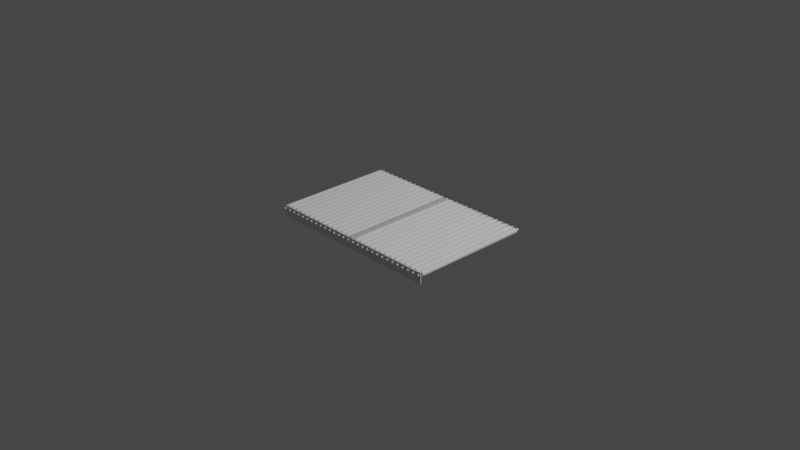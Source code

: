 # Source: roller_conveyor.blend  (saved by Blender 3.3.6; exported with 4.5.12 LTS)
import bpy
from mathutils import Matrix  # noqa: F401  (used for matrix-valued properties, if any)

bpy.ops.wm.read_factory_settings(use_empty=True)
scene = bpy.context.scene
scene.name = 'Scene'

# ---- collections
col_collection = bpy.data.collections.new('Collection'); scene.collection.children.link(col_collection)

# ---- world
world_world = bpy.data.worlds.new('World'); scene.world = world_world
world_world.use_nodes = True; world_world.node_tree.nodes.clear()
_N = world_world.node_tree.nodes; _L = world_world.node_tree.links
n0 = _N.new('ShaderNodeOutputWorld'); n0.name = 'World Output'; n0.location = (300, 300)
n1 = _N.new('ShaderNodeBackground'); n1.name = 'Background'; n1.location = (10, 300)
n1.inputs[0].default_value = (0.05088, 0.05088, 0.05088, 1.0)
_L.new(n1.outputs[0], n0.inputs[0])
n0.is_active_output = True
world_world.color = (0.05088, 0.05088, 0.05088)
world_world.use_sun_shadow = False
world_world.sun_shadow_jitter_overblur = 0.0

# ---- cameras
cam_camera = bpy.data.cameras.new('Camera')
cam_camera.clip_end = 100.0
cam_camera.ortho_scale = 7.314

# ---- lights
light_light = bpy.data.lights.new('Light', 'POINT')
light_light.transmission_factor = 0.0
light_light.energy = 1000.0
light_light.shadow_soft_size = 0.1
light_light.shadow_maximum_resolution = 0.006
light_light.use_absolute_resolution = True

# ---- meshes
me_sketch = bpy.data.meshes.new('Sketch')
me_sketch.from_pydata([(1.837e-18, 0.03, 0.0), (-0.004071, 0.02973, 0.0), (-0.007975, 0.02893, 0.0), (-0.01168, 0.02764, 0.0), (-0.01514, 0.0259, 0.0), (-0.01833, 0.02375, 0.0), (-0.02121, 0.02121, 0.0), (-0.02375, 0.01833, 0.0), (-0.0259, 0.01514, 0.0), (-0.02764, 0.01168, 0.0), (-0.02893, 0.007975, 0.0), (-0.02973, 0.004071, 0.0), (-0.03, 3.674e-18, 0.0), (-0.02973, -0.004071, 0.0), (-0.02893, -0.007975, 0.0), (-0.02764, -0.01168, 0.0), (-0.0259, -0.01514, 0.0), (-0.02375, -0.01833, 0.0), (-0.02121, -0.02121, 0.0), (-0.01833, -0.02375, 0.0), (-0.01514, -0.0259, 0.0), (-0.01168, -0.02764, 0.0), (-0.007975, -0.02893, 0.0), (-0.004071, -0.02973, 0.0), (-5.511e-18, -0.03, 0.0), (0.004071, -0.02973, 0.0), (0.007975, -0.02893, 0.0), (0.01168, -0.02764, 0.0), (0.01514, -0.0259, 0.0), (0.01833, -0.02375, 0.0), (0.02121, -0.02121, 0.0), (0.02375, -0.01833, 0.0), (0.0259, -0.01514, 0.0), (0.02764, -0.01168, 0.0), (0.02893, -0.007975, 0.0), (0.02973, -0.004071, 0.0), (0.03, -7.348e-18, 0.0), (0.02973, 0.004071, 0.0), (0.02893, 0.007975, 0.0), (0.02764, 0.01168, 0.0), (0.0259, 0.01514, 0.0), (0.02375, 0.01833, 0.0), (0.02121, 0.02121, 0.0), (0.01833, 0.02375, 0.0), (0.01514, 0.0259, 0.0), (0.01168, 0.02764, 0.0), (0.007975, 0.02893, 0.0), (0.004071, 0.02973, 0.0), (-2.395e-18, 0.03, 0.65), (-0.004071, 0.02973, 0.65), (-0.007975, 0.02893, 0.65), (-0.01168, 0.02764, 0.65), (-0.01514, 0.0259, 0.65), (-0.01833, 0.02375, 0.65), (-0.02121, 0.02121, 0.65), (-0.02375, 0.01833, 0.65), (-0.0259, 0.01514, 0.65), (-0.02764, 0.01168, 0.65), (-0.02893, 0.007975, 0.65), (-0.02973, 0.004071, 0.65), (-0.03, 3.674e-18, 0.65), (-0.02973, -0.004071, 0.65), (-0.02893, -0.007975, 0.65), (-0.02764, -0.01168, 0.65), (-0.0259, -0.01514, 0.65), (-0.02375, -0.01833, 0.65), (-0.02121, -0.02121, 0.65), (-0.01833, -0.02375, 0.65), (-0.01514, -0.0259, 0.65), (-0.01168, -0.02764, 0.65), (-0.007975, -0.02893, 0.65), (-0.004071, -0.02973, 0.65), (-9.742e-18, -0.03, 0.65), (0.004071, -0.02973, 0.65), (0.007975, -0.02893, 0.65), (0.01168, -0.02764, 0.65), (0.01514, -0.0259, 0.65), (0.01833, -0.02375, 0.65), (0.02121, -0.02121, 0.65), (0.02375, -0.01833, 0.65), (0.0259, -0.01514, 0.65), (0.02764, -0.01168, 0.65), (0.02893, -0.007975, 0.65), (0.02973, -0.004071, 0.65), (0.03, -7.348e-18, 0.65), (0.02973, 0.004071, 0.65), (0.02893, 0.007975, 0.65), (0.02764, 0.01168, 0.65), (0.0259, 0.01514, 0.65), (0.02375, 0.01833, 0.65), (0.02121, 0.02121, 0.65), (0.01833, 0.02375, 0.65), (0.01514, 0.0259, 0.65), (0.01168, 0.02764, 0.65), (0.007975, 0.02893, 0.65), (0.004071, 0.02973, 0.65)], [], [(41, 40, 39, 38, 37, 36, 35, 34, 33, 32, 31, 30, 29, 28, 27, 26, 25, 24, 23, 22, 21, 20, 19, 18, 17, 16, 15, 14, 13, 12, 11, 10, 9, 8, 7, 6, 5, 4, 3, 2, 1, 0, 47, 46, 45, 44, 43, 42), (89, 90, 91, 92, 93, 94, 95, 48, 49, 50, 51, 52, 53, 54, 55, 56, 57, 58, 59, 60, 61, 62, 63, 64, 65, 66, 67, 68, 69, 70, 71, 72, 73, 74, 75, 76, 77, 78, 79, 80, 81, 82, 83, 84, 85, 86, 87, 88), (20, 21, 69, 68), (47, 0, 48, 95), (33, 34, 82, 81), (40, 41, 89, 88), (26, 27, 75, 74), (46, 47, 95, 94), (14, 15, 63, 62), (8, 9, 57, 56), (21, 22, 70, 69), (1, 2, 50, 49), (32, 33, 81, 80), (39, 40, 88, 87), (25, 26, 74, 73), (45, 46, 94, 93), (15, 16, 64, 63), (38, 39, 87, 86), (22, 23, 71, 70), (2, 3, 51, 50), (31, 32, 80, 79), (9, 10, 58, 57), (23, 24, 72, 71), (44, 45, 93, 92), (16, 17, 65, 64), (37, 38, 86, 85), (24, 25, 73, 72), (3, 4, 52, 51), (30, 31, 79, 78), (10, 11, 59, 58), (43, 44, 92, 91), (17, 18, 66, 65), (36, 37, 85, 84), (4, 5, 53, 52), (29, 30, 78, 77), (11, 12, 60, 59), (5, 6, 54, 53), (18, 19, 67, 66), (12, 13, 61, 60), (42, 43, 91, 90), (28, 29, 77, 76), (35, 36, 84, 83), (6, 7, 55, 54), (19, 20, 68, 67), (34, 35, 83, 82), (41, 42, 90, 89), (27, 28, 76, 75), (0, 1, 49, 48), (13, 14, 62, 61), (7, 8, 56, 55)])
_uv = me_sketch.uv_layers.new(name='UVMap')
_uv.uv.foreach_set('vector', [0.8723, 0.0, 0.8511, 0.0, 0.8298, 0.0, 0.8085, 0.0, 0.7872, 0.0, 0.766, 0.0, 0.7447, 0.0, 0.7234, 0.0, 0.7021, 0.0, 0.6809, 0.0, 0.6596, 0.0, 0.6383, 0.0, 0.617, 0.0, 0.5957, 0.0, 0.5745, 0.0, 0.5532, 0.0, 0.5319, 0.0, 0.5106, 0.0, 0.4894, 0.0, 0.4681, 0.0, 0.4468, 0.0, 0.4255, 0.0, 0.4043, 0.0, 0.383, 0.0, 0.3617, 0.0, 0.3404, 0.0, 0.3191, 0.0, 0.2979, 0.0, 0.2766, 0.0, 0.2553, 0.0, 0.234, 0.0, 0.2128, 0.0, 0.1915, 0.0, 0.1702, 0.0, 0.1489, 0.0, 0.1277, 0.0, 0.1064, 0.0, 0.08511, 0.0, 0.06383, 0.0, 0.04255, 0.0, 0.02128, 0.0, 0.0, 0.0, 1.0, 0.0, 0.9787, 0.0, 0.9574, 0.0, 0.9362, 0.0, 0.9149, 0.0, 0.8936, 0.0, 0.8723, 0.0, 0.8936, 0.0, 0.9149, 0.0, 0.9362, 0.0, 0.9574, 0.0, 0.9787, 0.0, 1.0, 0.0, 0.0, 0.0, 0.02128, 0.0, 0.04255, 0.0, 0.06383, 0.0, 0.08511, 0.0, 0.1064, 0.0, 0.1277, 0.0, 0.1489, 0.0, 0.1702, 0.0, 0.1915, 0.0, 0.2128, 0.0, 0.234, 0.0, 0.2553, 0.0, 0.2766, 0.0, 0.2979, 0.0, 0.3191, 0.0, 0.3404, 0.0, 0.3617, 0.0, 0.383, 0.0, 0.4043, 0.0, 0.4255, 0.0, 0.4468, 0.0, 0.4681, 0.0, 0.4894, 0.0, 0.5106, 0.0, 0.5319, 0.0, 0.5532, 0.0, 0.5745, 0.0, 0.5957, 0.0, 0.617, 0.0, 0.6383, 0.0, 0.6596, 0.0, 0.6809, 0.0, 0.7021, 0.0, 0.7234, 0.0, 0.7447, 0.0, 0.766, 0.0, 0.7872, 0.0, 0.8085, 0.0, 0.8298, 0.0, 0.8511, 0.0, 0.4255, 0.0, 0.4468, 0.0, 0.4468, 0.0, 0.4255, 0.0, 1.0, 0.0, 0.0, 0.0, 0.0, 0.0, 1.0, 0.0, 0.7021, 0.0, 0.7234, 0.0, 0.7234, 0.0, 0.7021, 0.0, 0.8511, 0.0, 0.8723, 0.0, 0.8723, 0.0, 0.8511, 0.0, 0.5532, 0.0, 0.5745, 0.0, 0.5745, 0.0, 0.5532, 0.0, 0.9787, 0.0, 1.0, 0.0, 1.0, 0.0, 0.9787, 0.0, 0.2979, 0.0, 0.3191, 0.0, 0.3191, 0.0, 0.2979, 0.0, 0.1702, 0.0, 0.1915, 0.0, 0.1915, 0.0, 0.1702, 0.0, 0.4468, 0.0, 0.4681, 0.0, 0.4681, 0.0, 0.4468, 0.0, 0.02128, 0.0, 0.04255, 0.0, 0.04255, 0.0, 0.02128, 0.0, 0.6809, 0.0, 0.7021, 0.0, 0.7021, 0.0, 0.6809, 0.0, 0.8298, 0.0, 0.8511, 0.0, 0.8511, 0.0, 0.8298, 0.0, 0.5319, 0.0, 0.5532, 0.0, 0.5532, 0.0, 0.5319, 0.0, 0.9574, 0.0, 0.9787, 0.0, 0.9787, 0.0, 0.9574, 0.0, 0.3191, 0.0, 0.3404, 0.0, 0.3404, 0.0, 0.3191, 0.0, 0.8085, 0.0, 0.8298, 0.0, 0.8298, 0.0, 0.8085, 0.0, 0.4681, 0.0, 0.4894, 0.0, 0.4894, 0.0, 0.4681, 0.0, 0.04255, 0.0, 0.06383, 0.0, 0.06383, 0.0, 0.04255, 0.0, 0.6596, 0.0, 0.6809, 0.0, 0.6809, 0.0, 0.6596, 0.0, 0.1915, 0.0, 0.2128, 0.0, 0.2128, 0.0, 0.1915, 0.0, 0.4894, 0.0, 0.5106, 0.0, 0.5106, 0.0, 0.4894, 0.0, 0.9362, 0.0, 0.9574, 0.0, 0.9574, 0.0, 0.9362, 0.0, 0.3404, 0.0, 0.3617, 0.0, 0.3617, 0.0, 0.3404, 0.0, 0.7872, 0.0, 0.8085, 0.0, 0.8085, 0.0, 0.7872, 0.0, 0.5106, 0.0, 0.5319, 0.0, 0.5319, 0.0, 0.5106, 0.0, 0.06383, 0.0, 0.08511, 0.0, 0.08511, 0.0, 0.06383, 0.0, 0.6383, 0.0, 0.6596, 0.0, 0.6596, 0.0, 0.6383, 0.0, 0.2128, 0.0, 0.234, 0.0, 0.234, 0.0, 0.2128, 0.0, 0.9149, 0.0, 0.9362, 0.0, 0.9362, 0.0, 0.9149, 0.0, 0.3617, 0.0, 0.383, 0.0, 0.383, 0.0, 0.3617, 0.0, 0.766, 0.0, 0.7872, 0.0, 0.7872, 0.0, 0.766, 0.0, 0.08511, 0.0, 0.1064, 0.0, 0.1064, 0.0, 0.08511, 0.0, 0.617, 0.0, 0.6383, 0.0, 0.6383, 0.0, 0.617, 0.0, 0.234, 0.0, 0.2553, 0.0, 0.2553, 0.0, 0.234, 0.0, 0.1064, 0.0, 0.1277, 0.0, 0.1277, 0.0, 0.1064, 0.0, 0.383, 0.0, 0.4043, 0.0, 0.4043, 0.0, 0.383, 0.0, 0.2553, 0.0, 0.2766, 0.0, 0.2766, 0.0, 0.2553, 0.0, 0.8936, 0.0, 0.9149, 0.0, 0.9149, 0.0, 0.8936, 0.0, 0.5957, 0.0, 0.617, 0.0, 0.617, 0.0, 0.5957, 0.0, 0.7447, 0.0, 0.766, 0.0, 0.766, 0.0, 0.7447, 0.0, 0.1277, 0.0, 0.1489, 0.0, 0.1489, 0.0, 0.1277, 0.0, 0.4043, 0.0, 0.4255, 0.0, 0.4255, 0.0, 0.4043, 0.0, 0.7234, 0.0, 0.7447, 0.0, 0.7447, 0.0, 0.7234, 0.0, 0.8723, 0.0, 0.8936, 0.0, 0.8936, 0.0, 0.8723, 0.0, 0.5745, 0.0, 0.5957, 0.0, 0.5957, 0.0, 0.5745, 0.0, 0.0, 0.0, 0.02128, 0.0, 0.02128, 0.0, 0.0, 0.0, 0.2766, 0.0, 0.2979, 0.0, 0.2979, 0.0, 0.2766, 0.0, 0.1489, 0.0, 0.1702, 0.0, 0.1702, 0.0, 0.1489, 0.0])
me_sketch.update()
me_rolleraxiz = bpy.data.meshes.new('RollerAxiz')
me_rolleraxiz.from_pydata([(-1.493e-06, 0.01, 0.65), (-0.001358, 0.009909, 0.65), (-0.00266, 0.009643, 0.65), (-0.003894, 0.009214, 0.65), (-0.005049, 0.008635, 0.65), (-0.006112, 0.007916, 0.65), (-0.007073, 0.007071, 0.65), (-0.007918, 0.006111, 0.65), (-0.008636, 0.005047, 0.65), (-0.009216, 0.003892, 0.65), (-0.009644, 0.002658, 0.65), (-0.00991, 0.001357, 0.65), (-0.01, -1.834e-07, 0.65), (-0.00991, -0.001357, 0.65), (-0.009644, -0.002659, 0.65), (-0.009216, -0.003893, 0.65), (-0.008636, -0.005047, 0.65), (-0.007918, -0.006111, 0.65), (-0.007073, -0.007071, 0.65), (-0.006112, -0.007917, 0.65), (-0.005049, -0.008635, 0.65), (-0.003894, -0.009214, 0.65), (-0.00266, -0.009643, 0.65), (-0.001358, -0.009909, 0.65), (-1.493e-06, -0.01, 0.65), (0.001355, -0.009909, 0.65), (0.002657, -0.009643, 0.65), (0.003891, -0.009214, 0.65), (0.005046, -0.008635, 0.65), (0.006109, -0.007917, 0.65), (0.00707, -0.007071, 0.65), (0.007915, -0.006111, 0.65), (0.008633, -0.005047, 0.65), (0.009213, -0.003893, 0.65), (0.009641, -0.002659, 0.65), (0.009907, -0.001357, 0.65), (0.009999, -1.834e-07, 0.65), (0.009907, 0.001357, 0.65), (0.009641, 0.002658, 0.65), (0.009213, 0.003892, 0.65), (0.008633, 0.005047, 0.65), (0.007915, 0.006111, 0.65), (0.00707, 0.007071, 0.65), (0.006109, 0.007916, 0.65), (0.005046, 0.008635, 0.65), (0.003891, 0.009214, 0.65), (0.002657, 0.009643, 0.65), (0.001355, 0.009909, 0.65), (-1.493e-06, 0.01, 0.695), (-0.001358, 0.009909, 0.695), (0.001355, 0.009909, 0.695), (0.002657, 0.009643, 0.695), (-0.00266, 0.009643, 0.695), (0.003891, 0.009214, 0.695), (-0.003894, 0.009214, 0.695), (0.005046, 0.008635, 0.695), (-0.005049, 0.008635, 0.695), (0.006109, 0.007916, 0.695), (-0.006112, 0.007916, 0.695), (0.00707, 0.007071, 0.695), (-0.007073, 0.007071, 0.695), (0.007915, 0.006111, 0.695), (-0.007918, 0.006111, 0.695), (0.008633, 0.005047, 0.695), (-0.008636, 0.005047, 0.695), (0.009213, 0.003892, 0.695), (-0.009216, 0.003892, 0.695), (0.009641, 0.002658, 0.695), (-0.009644, 0.002658, 0.695), (0.009907, 0.001357, 0.695), (-0.00991, 0.001357, 0.695), (0.009999, -1.834e-07, 0.695), (-0.01, -1.834e-07, 0.695), (-0.00991, -0.001357, 0.695), (0.009907, -0.001357, 0.695), (0.009641, -0.002659, 0.695), (-0.009644, -0.002659, 0.695), (0.009213, -0.003893, 0.695), (-0.009216, -0.003893, 0.695), (0.008633, -0.005047, 0.695), (-0.008636, -0.005047, 0.695), (-0.007918, -0.006111, 0.695), (0.007915, -0.006111, 0.695), (-0.007073, -0.007071, 0.695), (0.00707, -0.007071, 0.695), (-0.006112, -0.007917, 0.695), (0.006109, -0.007917, 0.695), (-0.005049, -0.008635, 0.695), (0.005046, -0.008635, 0.695), (-0.003894, -0.009214, 0.695), (0.003891, -0.009214, 0.695), (-0.00266, -0.009643, 0.695), (0.002657, -0.009643, 0.695), (-0.001358, -0.009909, 0.695), (0.001355, -0.009909, 0.695), (-1.493e-06, -0.01, 0.695)], [], [(11, 10, 9, 8, 7, 6, 5, 4, 3, 2, 1, 0, 47, 46, 45, 44, 43, 42, 41, 40, 39, 38, 37, 36, 35, 34, 33, 32, 31, 30, 29, 28, 27, 26, 25, 24, 23, 22, 21, 20, 19, 18, 17, 16, 15, 14, 13, 12), (70, 72, 73, 76, 78, 80, 81, 83, 85, 87, 89, 91, 93, 95, 94, 92, 90, 88, 86, 84, 82, 79, 77, 75, 74, 71, 69, 67, 65, 63, 61, 59, 57, 55, 53, 51, 50, 48, 49, 52, 54, 56, 58, 60, 62, 64, 66, 68), (44, 45, 53, 55), (31, 32, 79, 82), (37, 38, 67, 69), (24, 25, 94, 95), (3, 4, 56, 54), (17, 18, 83, 81), (10, 11, 70, 68), (43, 44, 55, 57), (30, 31, 82, 84), (36, 37, 69, 71), (4, 5, 58, 56), (18, 19, 85, 83), (11, 12, 72, 70), (42, 43, 57, 59), (29, 30, 84, 86), (12, 13, 73, 72), (5, 6, 60, 58), (19, 20, 87, 85), (35, 36, 71, 74), (41, 42, 59, 61), (28, 29, 86, 88), (34, 35, 74, 75), (6, 7, 62, 60), (20, 21, 89, 87), (0, 1, 49, 48), (13, 14, 76, 73), (40, 41, 61, 63), (27, 28, 88, 90), (47, 0, 48, 50), (33, 34, 75, 77), (7, 8, 64, 62), (21, 22, 91, 89), (46, 47, 50, 51), (14, 15, 78, 76), (39, 40, 63, 65), (26, 27, 90, 92), (1, 2, 52, 49), (32, 33, 77, 79), (8, 9, 66, 64), (22, 23, 93, 91), (45, 46, 51, 53), (15, 16, 80, 78), (38, 39, 65, 67), (25, 26, 92, 94), (2, 3, 54, 52), (16, 17, 81, 80), (9, 10, 68, 66), (23, 24, 95, 93)])
_uv = me_rolleraxiz.uv_layers.new(name='UVMap')
_uv.uv.foreach_set('vector', [0.234, 0.0, 0.2128, 0.0, 0.1915, 0.0, 0.1702, 0.0, 0.1489, 0.0, 0.1277, 0.0, 0.1064, 0.0, 0.08511, 0.0, 0.06383, 0.0, 0.04255, 0.0, 0.02128, 0.0, 0.0, 0.0, 1.0, 0.0, 0.9787, 0.0, 0.9574, 0.0, 0.9362, 0.0, 0.9149, 0.0, 0.8936, 0.0, 0.8723, 0.0, 0.8511, 0.0, 0.8298, 0.0, 0.8085, 0.0, 0.7872, 0.0, 0.766, 0.0, 0.7447, 0.0, 0.7234, 0.0, 0.7021, 0.0, 0.6809, 0.0, 0.6596, 0.0, 0.6383, 0.0, 0.617, 0.0, 0.5957, 0.0, 0.5745, 0.0, 0.5532, 0.0, 0.5319, 0.0, 0.5106, 0.0, 0.4894, 0.0, 0.4681, 0.0, 0.4468, 0.0, 0.4255, 0.0, 0.4043, 0.0, 0.383, 0.0, 0.3617, 0.0, 0.3404, 0.0, 0.3191, 0.0, 0.2979, 0.0, 0.2766, 0.0, 0.2553, 0.0, 0.234, 0.0, 0.2553, 0.0, 0.2766, 0.0, 0.2979, 0.0, 0.3191, 0.0, 0.3404, 0.0, 0.3617, 0.0, 0.383, 0.0, 0.4043, 0.0, 0.4255, 0.0, 0.4468, 0.0, 0.4681, 0.0, 0.4894, 0.0, 0.5106, 0.0, 0.5319, 0.0, 0.5532, 0.0, 0.5745, 0.0, 0.5957, 0.0, 0.617, 0.0, 0.6383, 0.0, 0.6596, 0.0, 0.6809, 0.0, 0.7021, 0.0, 0.7234, 0.0, 0.7447, 0.0, 0.766, 0.0, 0.7872, 0.0, 0.8085, 0.0, 0.8298, 0.0, 0.8511, 0.0, 0.8723, 0.0, 0.8936, 0.0, 0.9149, 0.0, 0.9362, 0.0, 0.9574, 0.0, 0.9787, 0.0, 1.0, 0.0, 0.0, 0.0, 0.02128, 0.0, 0.04255, 0.0, 0.06383, 0.0, 0.08511, 0.0, 0.1064, 0.0, 0.1277, 0.0, 0.1489, 0.0, 0.1702, 0.0, 0.1915, 0.0, 0.2128, 0.0, 0.9362, 0.0, 0.9574, 0.0, 0.9574, 0.0, 0.9362, 0.0, 0.6596, 0.0, 0.6809, 0.0, 0.6809, 0.0, 0.6596, 0.0, 0.7872, 0.0, 0.8085, 0.0, 0.8085, 0.0, 0.7872, 0.0, 0.5106, 0.0, 0.5319, 0.0, 0.5319, 0.0, 0.5106, 0.0, 0.06383, 0.0, 0.08511, 0.0, 0.08511, 0.0, 0.06383, 0.0, 0.3617, 0.0, 0.383, 0.0, 0.383, 0.0, 0.3617, 0.0, 0.2128, 0.0, 0.234, 0.0, 0.234, 0.0, 0.2128, 0.0, 0.9149, 0.0, 0.9362, 0.0, 0.9362, 0.0, 0.9149, 0.0, 0.6383, 0.0, 0.6596, 0.0, 0.6596, 0.0, 0.6383, 0.0, 0.766, 0.0, 0.7872, 0.0, 0.7872, 0.0, 0.766, 0.0, 0.08511, 0.0, 0.1064, 0.0, 0.1064, 0.0, 0.08511, 0.0, 0.383, 0.0, 0.4043, 0.0, 0.4043, 0.0, 0.383, 0.0, 0.234, 0.0, 0.2553, 0.0, 0.2553, 0.0, 0.234, 0.0, 0.8936, 0.0, 0.9149, 0.0, 0.9149, 0.0, 0.8936, 0.0, 0.617, 0.0, 0.6383, 0.0, 0.6383, 0.0, 0.617, 0.0, 0.2553, 0.0, 0.2766, 0.0, 0.2766, 0.0, 0.2553, 0.0, 0.1064, 0.0, 0.1277, 0.0, 0.1277, 0.0, 0.1064, 0.0, 0.4043, 0.0, 0.4255, 0.0, 0.4255, 0.0, 0.4043, 0.0, 0.7447, 0.0, 0.766, 0.0, 0.766, 0.0, 0.7447, 0.0, 0.8723, 0.0, 0.8936, 0.0, 0.8936, 0.0, 0.8723, 0.0, 0.5957, 0.0, 0.617, 0.0, 0.617, 0.0, 0.5957, 0.0, 0.7234, 0.0, 0.7447, 0.0, 0.7447, 0.0, 0.7234, 0.0, 0.1277, 0.0, 0.1489, 0.0, 0.1489, 0.0, 0.1277, 0.0, 0.4255, 0.0, 0.4468, 0.0, 0.4468, 0.0, 0.4255, 0.0, 0.0, 0.0, 0.02128, 0.0, 0.02128, 0.0, 0.0, 0.0, 0.2766, 0.0, 0.2979, 0.0, 0.2979, 0.0, 0.2766, 0.0, 0.8511, 0.0, 0.8723, 0.0, 0.8723, 0.0, 0.8511, 0.0, 0.5745, 0.0, 0.5957, 0.0, 0.5957, 0.0, 0.5745, 0.0, 1.0, 0.0, 0.0, 0.0, 0.0, 0.0, 1.0, 0.0, 0.7021, 0.0, 0.7234, 0.0, 0.7234, 0.0, 0.7021, 0.0, 0.1489, 0.0, 0.1702, 0.0, 0.1702, 0.0, 0.1489, 0.0, 0.4468, 0.0, 0.4681, 0.0, 0.4681, 0.0, 0.4468, 0.0, 0.9787, 0.0, 1.0, 0.0, 1.0, 0.0, 0.9787, 0.0, 0.2979, 0.0, 0.3191, 0.0, 0.3191, 0.0, 0.2979, 0.0, 0.8298, 0.0, 0.8511, 0.0, 0.8511, 0.0, 0.8298, 0.0, 0.5532, 0.0, 0.5745, 0.0, 0.5745, 0.0, 0.5532, 0.0, 0.02128, 0.0, 0.04255, 0.0, 0.04255, 0.0, 0.02128, 0.0, 0.6809, 0.0, 0.7021, 0.0, 0.7021, 0.0, 0.6809, 0.0, 0.1702, 0.0, 0.1915, 0.0, 0.1915, 0.0, 0.1702, 0.0, 0.4681, 0.0, 0.4894, 0.0, 0.4894, 0.0, 0.4681, 0.0, 0.9574, 0.0, 0.9787, 0.0, 0.9787, 0.0, 0.9574, 0.0, 0.3191, 0.0, 0.3404, 0.0, 0.3404, 0.0, 0.3191, 0.0, 0.8085, 0.0, 0.8298, 0.0, 0.8298, 0.0, 0.8085, 0.0, 0.5319, 0.0, 0.5532, 0.0, 0.5532, 0.0, 0.5319, 0.0, 0.04255, 0.0, 0.06383, 0.0, 0.06383, 0.0, 0.04255, 0.0, 0.3404, 0.0, 0.3617, 0.0, 0.3617, 0.0, 0.3404, 0.0, 0.1915, 0.0, 0.2128, 0.0, 0.2128, 0.0, 0.1915, 0.0, 0.4894, 0.0, 0.5106, 0.0, 0.5106, 0.0, 0.4894, 0.0])
me_rolleraxiz.update()
me_framebase_001 = bpy.data.meshes.new('FrameBase.001')
me_framebase_001.from_pydata([(-1.002, -0.03, 0.0), (0.9984, -0.03, 0.0), (0.9984, 0.09, 0.0), (-1.002, 0.09, 0.0), (0.9984, 0.09, 0.01), (-1.002, 0.09, 0.01), (0.9984, -0.03, 0.01), (-1.002, -0.03, 0.01)], [], [(2, 1, 0, 3), (4, 5, 7, 6), (2, 3, 5, 4), (0, 1, 6, 7), (1, 2, 4, 6), (3, 0, 7, 5)])
_uv = me_framebase_001.uv_layers.new(name='UVMap')
_uv.uv.foreach_set('vector', [0.5106, 0.0, 0.2553, 0.0, 0.0, 0.0, 0.766, 0.0, 0.5106, 0.0, 0.766, 0.0, 0.0, 0.0, 0.2553, 0.0, 0.5106, 0.0, 0.766, 0.0, 0.766, 0.0, 0.5106, 0.0, 0.0, 0.0, 0.2553, 0.0, 0.2553, 0.0, 0.0, 0.0, 0.2553, 0.0, 0.5106, 0.0, 0.5106, 0.0, 0.2553, 0.0, 0.766, 0.0, 0.0, 0.0, 0.0, 0.0, 0.766, 0.0])
me_framebase_001.update()

# ---- objects
ob_roller = bpy.data.objects.new('Roller', me_sketch)
ob_rolleraxiz = bpy.data.objects.new('RollerAxiz', me_rolleraxiz)
ob_framebase = bpy.data.objects.new('FrameBase', me_framebase_001)
ob_light = bpy.data.objects.new('Light', light_light)
ob_camera = bpy.data.objects.new('Camera', cam_camera)

# ---- transforms, parenting, visibility, modifiers, constraints
ob_roller.location = (0.0, 0.0, 0.0)
ob_roller.rotation_euler = (1.571, -0.0, 0.0)
_m = ob_roller.modifiers.new('Array', 'ARRAY')
_m.fit_type = 'FIT_LENGTH'
_m.count = 15
_m.fit_length = 1.0
_m.relative_offset_displace = (1.17, 0.0, 0.0)
_m = ob_roller.modifiers.new('Mirror', 'MIRROR')
_m.use_axis = (True, False, True)
ob_rolleraxiz.location = (6.403e-10, 2.98e-07, -1.055e-07)
ob_rolleraxiz.rotation_euler = (-1.571, -1.51e-07, 3.142)
_m = ob_rolleraxiz.modifiers.new('Array', 'ARRAY')
_m.fit_type = 'FIT_LENGTH'
_m.count = 15
_m.fit_length = 1.0
_m.relative_offset_displace = (-3.51, 0.0, 0.0)
_m = ob_rolleraxiz.modifiers.new('Mirror', 'MIRROR')
_m.use_axis = (True, False, True)
ob_framebase.location = (1.426e-09, -0.665, -1.038e-07)
ob_framebase.rotation_euler = (-1.571, 1.51e-07, -3.142)
ob_light.location = (4.076, 1.005, 5.904)
ob_light.rotation_euler = (0.6503, 0.05522, 1.866)
ob_light.lock_rotations_4d = False
ob_light.empty_display_type = 'ARROWS'
ob_light.color = (0.0, 0.0, 0.0, 0.0)
ob_light.lineart.crease_threshold = 0.0
ob_camera.location = (7.359, -6.926, 4.958)
ob_camera.rotation_euler = (1.109, 0.0, 0.8149)
ob_camera.lock_rotations_4d = False
ob_camera.empty_display_type = 'ARROWS'
ob_camera.color = (0.0, 0.0, 0.0, 0.0)
ob_camera.display_type = 'WIRE'
ob_camera.lineart.crease_threshold = 0.0

# ---- collection membership
scene.collection.objects.link(ob_roller)
scene.collection.objects.link(ob_rolleraxiz)
scene.collection.objects.link(ob_framebase)
col_collection.objects.link(ob_light)
col_collection.objects.link(ob_camera)

# ---- scene / render settings (as saved in the file)
scene.camera = ob_camera
scene.frame_start = 1; scene.frame_end = 250; scene.frame_set(1)
scene.render.engine = 'BLENDER_EEVEE_NEXT'
scene.cycles.sampling_pattern = 'TABULATED_SOBOL'
scene.cycles.use_light_tree = False
scene.view_settings.view_transform = 'Filmic'
bpy.context.view_layer.update()
